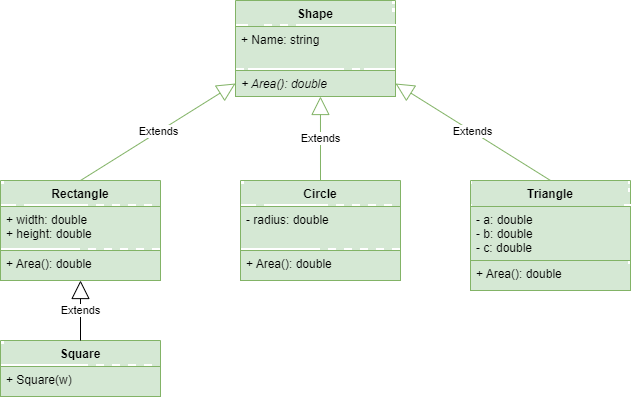

The diagram above was exported from draw.io. Its source (the exported page's mxGraphModel, read from the mxfile embedded in the PNG):
<mxGraphModel dx="1185" dy="547" grid="1" gridSize="10" guides="1" tooltips="1" connect="1" arrows="1" fold="1" page="1" pageScale="1" pageWidth="850" pageHeight="1100" math="0" shadow="0">
  <root>
    <mxCell id="Hin-CYMzDHOKrboTBE9L-0" />
    <mxCell id="Hin-CYMzDHOKrboTBE9L-1" parent="Hin-CYMzDHOKrboTBE9L-0" />
    <mxCell id="Hin-CYMzDHOKrboTBE9L-2" value="Shape" style="swimlane;fontStyle=1;align=center;verticalAlign=top;childLayout=stackLayout;horizontal=1;startSize=26;horizontalStack=0;resizeParent=1;resizeParentMax=0;resizeLast=0;collapsible=1;marginBottom=0;fillColor=#d5e8d4;strokeColor=#82b366;" vertex="1" parent="Hin-CYMzDHOKrboTBE9L-1">
      <mxGeometry x="345" y="50" width="160" height="96" as="geometry" />
    </mxCell>
    <mxCell id="Hin-CYMzDHOKrboTBE9L-3" value="+ Name: string" style="text;strokeColor=#82b366;fillColor=#d5e8d4;align=left;verticalAlign=top;spacingLeft=4;spacingRight=4;overflow=hidden;rotatable=0;points=[[0,0.5],[1,0.5]];portConstraint=eastwest;" vertex="1" parent="Hin-CYMzDHOKrboTBE9L-2">
      <mxGeometry y="26" width="160" height="44" as="geometry" />
    </mxCell>
    <mxCell id="Hin-CYMzDHOKrboTBE9L-5" value="+ Area(): double" style="text;strokeColor=#82b366;fillColor=#d5e8d4;align=left;verticalAlign=top;spacingLeft=4;spacingRight=4;overflow=hidden;rotatable=0;points=[[0,0.5],[1,0.5]];portConstraint=eastwest;fontStyle=2" vertex="1" parent="Hin-CYMzDHOKrboTBE9L-2">
      <mxGeometry y="70" width="160" height="26" as="geometry" />
    </mxCell>
    <mxCell id="Hin-CYMzDHOKrboTBE9L-6" value="Rectangle" style="swimlane;fontStyle=1;align=center;verticalAlign=top;childLayout=stackLayout;horizontal=1;startSize=26;horizontalStack=0;resizeParent=1;resizeParentMax=0;resizeLast=0;collapsible=1;marginBottom=0;fillColor=#d5e8d4;strokeColor=#82b366;" vertex="1" parent="Hin-CYMzDHOKrboTBE9L-1">
      <mxGeometry x="110" y="230" width="160" height="100" as="geometry" />
    </mxCell>
    <mxCell id="Hin-CYMzDHOKrboTBE9L-7" value="+ width: double&#10;+ height: double" style="text;strokeColor=#82b366;fillColor=#d5e8d4;align=left;verticalAlign=top;spacingLeft=4;spacingRight=4;overflow=hidden;rotatable=0;points=[[0,0.5],[1,0.5]];portConstraint=eastwest;" vertex="1" parent="Hin-CYMzDHOKrboTBE9L-6">
      <mxGeometry y="26" width="160" height="44" as="geometry" />
    </mxCell>
    <mxCell id="Hin-CYMzDHOKrboTBE9L-9" value="+ Area(): double" style="text;strokeColor=#82b366;fillColor=#d5e8d4;align=left;verticalAlign=top;spacingLeft=4;spacingRight=4;overflow=hidden;rotatable=0;points=[[0,0.5],[1,0.5]];portConstraint=eastwest;" vertex="1" parent="Hin-CYMzDHOKrboTBE9L-6">
      <mxGeometry y="70" width="160" height="30" as="geometry" />
    </mxCell>
    <mxCell id="Hin-CYMzDHOKrboTBE9L-10" value="Circle" style="swimlane;fontStyle=1;align=center;verticalAlign=top;childLayout=stackLayout;horizontal=1;startSize=26;horizontalStack=0;resizeParent=1;resizeParentMax=0;resizeLast=0;collapsible=1;marginBottom=0;fillColor=#d5e8d4;strokeColor=#82b366;" vertex="1" parent="Hin-CYMzDHOKrboTBE9L-1">
      <mxGeometry x="350" y="230" width="160" height="100" as="geometry" />
    </mxCell>
    <mxCell id="Hin-CYMzDHOKrboTBE9L-11" value="- radius: double&#10;" style="text;strokeColor=#82b366;fillColor=#d5e8d4;align=left;verticalAlign=top;spacingLeft=4;spacingRight=4;overflow=hidden;rotatable=0;points=[[0,0.5],[1,0.5]];portConstraint=eastwest;" vertex="1" parent="Hin-CYMzDHOKrboTBE9L-10">
      <mxGeometry y="26" width="160" height="44" as="geometry" />
    </mxCell>
    <mxCell id="Hin-CYMzDHOKrboTBE9L-13" value="+ Area(): double" style="text;strokeColor=#82b366;fillColor=#d5e8d4;align=left;verticalAlign=top;spacingLeft=4;spacingRight=4;overflow=hidden;rotatable=0;points=[[0,0.5],[1,0.5]];portConstraint=eastwest;" vertex="1" parent="Hin-CYMzDHOKrboTBE9L-10">
      <mxGeometry y="70" width="160" height="30" as="geometry" />
    </mxCell>
    <mxCell id="Hin-CYMzDHOKrboTBE9L-14" value="Triangle" style="swimlane;fontStyle=1;align=center;verticalAlign=top;childLayout=stackLayout;horizontal=1;startSize=26;horizontalStack=0;resizeParent=1;resizeParentMax=0;resizeLast=0;collapsible=1;marginBottom=0;fillColor=#d5e8d4;strokeColor=#82b366;" vertex="1" parent="Hin-CYMzDHOKrboTBE9L-1">
      <mxGeometry x="580" y="230" width="160" height="110" as="geometry" />
    </mxCell>
    <mxCell id="Hin-CYMzDHOKrboTBE9L-15" value="- a: double&#10;- b: double&#10;- c: double&#10;" style="text;strokeColor=#82b366;fillColor=#d5e8d4;align=left;verticalAlign=top;spacingLeft=4;spacingRight=4;overflow=hidden;rotatable=0;points=[[0,0.5],[1,0.5]];portConstraint=eastwest;" vertex="1" parent="Hin-CYMzDHOKrboTBE9L-14">
      <mxGeometry y="26" width="160" height="54" as="geometry" />
    </mxCell>
    <mxCell id="Hin-CYMzDHOKrboTBE9L-17" value="+ Area(): double" style="text;strokeColor=#82b366;fillColor=#d5e8d4;align=left;verticalAlign=top;spacingLeft=4;spacingRight=4;overflow=hidden;rotatable=0;points=[[0,0.5],[1,0.5]];portConstraint=eastwest;" vertex="1" parent="Hin-CYMzDHOKrboTBE9L-14">
      <mxGeometry y="80" width="160" height="30" as="geometry" />
    </mxCell>
    <mxCell id="Hin-CYMzDHOKrboTBE9L-18" value="Extends" style="endArrow=block;endSize=16;endFill=0;html=1;rounded=0;exitX=0.5;exitY=0;exitDx=0;exitDy=0;entryX=0;entryY=0.5;entryDx=0;entryDy=0;fillColor=#d5e8d4;strokeColor=#82b366;" edge="1" parent="Hin-CYMzDHOKrboTBE9L-1" source="Hin-CYMzDHOKrboTBE9L-6" target="Hin-CYMzDHOKrboTBE9L-5">
      <mxGeometry width="160" relative="1" as="geometry">
        <mxPoint x="340" y="340" as="sourcePoint" />
        <mxPoint x="350" y="160" as="targetPoint" />
      </mxGeometry>
    </mxCell>
    <mxCell id="Hin-CYMzDHOKrboTBE9L-19" value="Extends" style="endArrow=block;endSize=16;endFill=0;html=1;rounded=0;entryX=0.531;entryY=1;entryDx=0;entryDy=0;entryPerimeter=0;exitX=0.5;exitY=0;exitDx=0;exitDy=0;fillColor=#d5e8d4;strokeColor=#82b366;" edge="1" parent="Hin-CYMzDHOKrboTBE9L-1" source="Hin-CYMzDHOKrboTBE9L-10" target="Hin-CYMzDHOKrboTBE9L-5">
      <mxGeometry width="160" relative="1" as="geometry">
        <mxPoint x="340" y="340" as="sourcePoint" />
        <mxPoint x="500" y="340" as="targetPoint" />
      </mxGeometry>
    </mxCell>
    <mxCell id="Hin-CYMzDHOKrboTBE9L-21" value="Extends" style="endArrow=block;endSize=16;endFill=0;html=1;rounded=0;exitX=0.5;exitY=0;exitDx=0;exitDy=0;entryX=1;entryY=0.5;entryDx=0;entryDy=0;fillColor=#d5e8d4;strokeColor=#82b366;" edge="1" parent="Hin-CYMzDHOKrboTBE9L-1" source="Hin-CYMzDHOKrboTBE9L-14" target="Hin-CYMzDHOKrboTBE9L-5">
      <mxGeometry width="160" relative="1" as="geometry">
        <mxPoint x="530" y="160" as="sourcePoint" />
        <mxPoint x="690" y="160" as="targetPoint" />
      </mxGeometry>
    </mxCell>
    <mxCell id="Hin-CYMzDHOKrboTBE9L-23" value="Square" style="swimlane;fontStyle=1;align=center;verticalAlign=top;childLayout=stackLayout;horizontal=1;startSize=26;horizontalStack=0;resizeParent=1;resizeParentMax=0;resizeLast=0;collapsible=1;marginBottom=0;fillColor=#d5e8d4;strokeColor=#82b366;" vertex="1" parent="Hin-CYMzDHOKrboTBE9L-1">
      <mxGeometry x="110" y="390" width="160" height="56" as="geometry" />
    </mxCell>
    <mxCell id="Hin-CYMzDHOKrboTBE9L-25" value="+ Square(w)" style="text;strokeColor=#82b366;fillColor=#d5e8d4;align=left;verticalAlign=top;spacingLeft=4;spacingRight=4;overflow=hidden;rotatable=0;points=[[0,0.5],[1,0.5]];portConstraint=eastwest;" vertex="1" parent="Hin-CYMzDHOKrboTBE9L-23">
      <mxGeometry y="26" width="160" height="30" as="geometry" />
    </mxCell>
    <mxCell id="Hin-CYMzDHOKrboTBE9L-26" value="Extends" style="endArrow=block;endSize=16;endFill=0;html=1;rounded=0;exitX=0.5;exitY=0;exitDx=0;exitDy=0;" edge="1" parent="Hin-CYMzDHOKrboTBE9L-1" source="Hin-CYMzDHOKrboTBE9L-23" target="Hin-CYMzDHOKrboTBE9L-9">
      <mxGeometry width="160" relative="1" as="geometry">
        <mxPoint x="370" y="360" as="sourcePoint" />
        <mxPoint x="530" y="360" as="targetPoint" />
      </mxGeometry>
    </mxCell>
  </root>
</mxGraphModel>